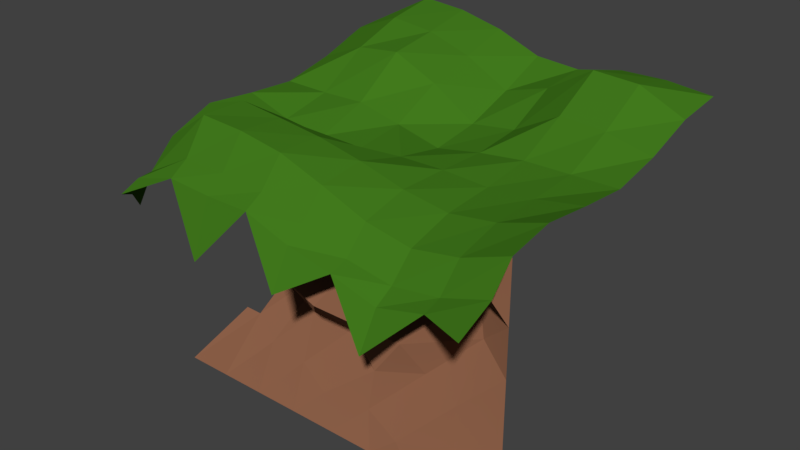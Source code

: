 # Source: ground_greenarea_ending_left.blend  (saved by Blender 2.79.0; exported with 4.5.12 LTS)
import bpy
from mathutils import Matrix  # noqa: F401  (used for matrix-valued properties, if any)

bpy.ops.wm.read_factory_settings(use_empty=True)
scene = bpy.context.scene
scene.name = 'Scene'

# ---- collections
col_collection_1 = bpy.data.collections.new('Collection 1'); scene.collection.children.link(col_collection_1)

# ---- materials (node trees are filled in below, after node groups)
mat_zielen_ziemia_006 = bpy.data.materials.new('zielen-ziemia.006')
mat_zielen_ziemia_006.alpha_threshold = 0.0
mat_zielen_ziemia_006.roughness = 0.5
mat_stone = bpy.data.materials.new('Stone')
mat_stone.alpha_threshold = 0.0
mat_stone.roughness = 0.5

# ---- material node trees
mat_zielen_ziemia_006.use_nodes = True; mat_zielen_ziemia_006.node_tree.nodes.clear()
_N = mat_zielen_ziemia_006.node_tree.nodes; _L = mat_zielen_ziemia_006.node_tree.links
n0 = _N.new('ShaderNodeOutputMaterial'); n0.name = 'Material Output'; n0.location = (300, 300)
n1 = _N.new('ShaderNodeBsdfDiffuse'); n1.name = 'Diffuse BSDF'; n1.location = (10, 300)
n1.inputs[0].default_value = (0.0549, 0.196, 0.01215, 1.0)
_L.new(n1.outputs[0], n0.inputs[0])
n0.is_active_output = True
mat_stone.use_nodes = True; mat_stone.node_tree.nodes.clear()
_N = mat_stone.node_tree.nodes; _L = mat_stone.node_tree.links
n0 = _N.new('ShaderNodeOutputMaterial'); n0.name = 'Material Output'; n0.location = (300, 300)
n1 = _N.new('ShaderNodeBsdfDiffuse'); n1.name = 'Diffuse BSDF'; n1.location = (10, 300)
n1.inputs[0].default_value = (0.2598, 0.1153, 0.06434, 1.0)
n1.inputs[1].default_value = 0.8333
_L.new(n1.outputs[0], n0.inputs[0])
n0.is_active_output = True

# ---- world
world_world = bpy.data.worlds.new('World'); scene.world = world_world
world_world.color = (0.05088, 0.05088, 0.05088)
world_world.use_sun_shadow = False
world_world.sun_shadow_jitter_overblur = 0.0
world_world.cycles.sampling_method = 'MANUAL'

# ---- meshes
me_plane_044 = bpy.data.meshes.new('Plane.044')
me_plane_044.from_pydata([(-1.0, -0.7095, -1.408), (1.0, -0.7641, -1.274), (-1.118, 1.0, -0.4896), (1.0, 1.0, 1.1), (-1.232, 0.0, -1.51), (0.0, -0.7641, -2.314), (1.0, 0.0, 0.1625), (0.0, 1.0, 1.027), (0.0, 0.0, -0.1721), (-1.102, -0.4515, -1.666), (0.5, -0.7641, -2.918), (1.0, 0.5, 0.3411), (-0.5, 1.0, 1.968), (-1.127, 0.5, -0.8671), (-0.5, -0.7641, -2.405), (1.0, -0.4703, 0.0916), (0.5, 1.0, 1.222), (0.0, 0.5, -0.235), (0.0, -0.4703, 0.0916), (-0.5, 0.0, -0.3326), (0.5, 0.0, -0.2198), (0.5, -0.4703, -0.7418), (-0.5, -0.4703, 0.8341), (-0.5, 0.5, 1.388), (0.5, 0.5, 0.7689), (-1.026, -0.5844, -1.115), (0.75, -0.6686, -1.426), (1.0, 0.75, 0.903), (-0.75, 1.0, 2.099), (-1.076, 0.25, -0.2927), (-0.25, -0.6695, -0.6305), (1.0, -0.25, 0.3645), (0.25, 1.0, 0.914), (0.0, 0.75, 0.3439), (0.0, -0.25, 0.2759), (-0.75, 0.0, -0.1713), (0.25, 0.0, -0.1443), (-1.0, -0.25, -0.05169), (0.25, -0.6686, -1.426), (1.0, 0.25, 0.0125), (-0.25, 1.0, 1.614), (-1.107, 0.75, 0.6767), (-0.75, -0.6686, -0.5658), (1.0, -0.5809, -0.7327), (0.75, 1.0, 1.249), (0.0, 0.25, -0.4719), (0.0, -0.5809, -0.7327), (-0.25, 0.0, -0.3072), (0.75, 0.0, -0.09839), (0.5, -0.25, -0.3344), (0.5, -0.5809, -1.479), (0.25, -0.4703, -0.4749), (0.75, -0.4703, -0.4749), (-0.5, -0.25, 0.7479), (-0.5, -0.5809, -0.1673), (-0.75, -0.4703, 0.9144), (-0.25, -0.4703, 0.5992), (-0.5, 0.75, 1.64), (-0.5, 0.25, 0.2296), (-0.75, 0.5, 1.233), (-0.25, 0.5, 0.7061), (0.5, 0.75, 1.678), (0.5, 0.25, -0.02627), (0.25, 0.5, -0.03788), (0.75, 0.5, 0.6822), (0.75, 0.25, -0.004863), (0.25, 0.25, -0.2039), (0.25, 0.75, 0.7765), (-0.25, 0.25, -0.1121), (-0.75, 0.25, 0.1898), (-0.75, 0.75, 1.81), (-0.25, -0.5809, -0.2724), (-0.75, -0.5809, -0.166), (-0.75, -0.25, 0.9009), (0.75, -0.5809, -1.247), (0.25, -0.5809, -1.247), (0.25, -0.25, -0.1183), (0.75, -0.25, -0.1183), (-0.25, -0.25, 0.5747), (-0.25, 0.75, 1.15), (0.75, 0.75, 1.592), (-1.0, 1.0, 1.294), (-1.0, 0.0, 0.3136), (-1.0, -0.4703, -0.1216), (-1.0, 0.5, 0.6227), (-1.0, -0.7641, -1.274), (-1.007, 0.25, 0.2064), (-1.001, 0.75, 1.195), (-1.021, -0.5838, -1.018), (-1.0, -0.25, 0.4684), (-1.091, -0.6181, -2.169), (1.0, -0.6686, -0.992), (0.0, -0.6686, -1.122), (0.5, -0.6686, -1.821), (-0.5, -0.6686, -0.6416), (-0.25, -0.6686, -0.6271), (-0.75, -0.6686, -0.5658), (0.75, -0.6686, -1.426), (0.25, -0.6686, -1.426), (-1.0, -0.6701, -0.992), (-1.0, -0.4705, -7.843), (1.0, -0.4705, -7.843), (-1.0, -0.1733, -1.421), (0.0, -0.4705, -7.843), (1.0, -0.4705, -1.843), (0.0, -0.354, -1.843), (0.5, -0.4705, -7.843), (-0.5, -0.4705, -7.843), (1.0, -0.4705, -4.843), (0.0, -0.3237, -4.843), (-0.524, -0.07845, -2.955), (0.5649, -0.1691, -0.3871), (0.5, -0.3749, -4.843), (-0.5, 0.00859, -4.843), (-0.9274, -0.1728, -6.714), (0.75, -0.4705, -7.843), (-0.8693, 0.02195, -0.3428), (-0.25, -0.4705, -7.843), (1.0, -0.4705, -3.343), (0.0, -0.5418, -3.343), (-0.781, -0.1792, -2.668), (0.294, -0.2856, -0.6503), (0.25, -0.4705, -7.843), (1.0, -0.4705, -0.3544), (-0.75, -0.4705, -7.843), (1.0, -0.4705, -6.343), (-0.125, -0.2856, 0.1777), (0.0, -0.5036, -6.343), (-0.25, -0.4705, -1.843), (0.75, -0.3386, -1.843), (0.5, -0.5359, -3.343), (0.5, -0.5622, -6.343), (0.302, -0.483, -4.877), (0.75, -0.4705, -4.843), (-0.5, -0.01444, -3.343), (-0.5, -0.365, -6.343), (-0.7112, -0.08919, -5.411), (-0.25, -0.3163, -4.843), (-0.5, -0.3976, -0.3428), (0.5769, 0.1622, -0.1302), (0.1599, -0.2856, -0.3275), (-0.25, -0.3269, -0.3435), (-0.6415, -0.1611, 0.003592), (-0.25, -0.3956, -6.343), (-0.75, -0.2346, -6.343), (0.75, -0.4705, -6.343), (0.25, -0.4705, -6.343), (0.25, -0.5418, -3.343), (0.75, -0.3028, -3.343), (-0.25, -0.4705, -3.343), (0.5744, -2.98e-08, -0.2108), (0.5716, 0.01415, -0.1997), (1.0, -0.4705, 0.05089), (0.809, -0.4705, -0.3612), (0.7657, -0.4703, -0.4695), (-0.25, -0.4165, 0.5377), (-0.5, -0.3807, 0.7436), (-0.6389, -0.25, 0.7775), (0.75, -0.4603, -0.4861), (-0.1205, -0.2629, 0.3659), (0.7074, -0.3147, -0.2976), (0.6914, -0.25, -0.182), (-0.6505, -0.212, 0.6447), (0.6533, -0.1171, -0.2524)], [(151, 139)], [(80, 27, 3, 44), (79, 33, 7, 40), (78, 34, 8, 47), (77, 31, 6, 48), (76, 49, 20, 36), (75, 50, 21, 51), (74, 43, 15, 52), (73, 53, 19, 35), (72, 54, 22, 55), (71, 46, 18, 56), (70, 57, 12, 28), (69, 58, 23, 59), (68, 45, 17, 60), (67, 61, 16, 32), (66, 62, 24, 63), (65, 39, 11, 64), (62, 65, 64, 24), (20, 48, 65, 62), (48, 6, 39, 65), (45, 66, 63, 17), (8, 36, 66, 45), (36, 20, 62, 66), (33, 67, 32, 7), (17, 63, 67, 33), (63, 24, 61, 67), (58, 68, 60, 23), (19, 47, 68, 58), (47, 8, 45, 68), (86, 69, 59, 84), (82, 35, 69, 86), (35, 19, 58, 69), (87, 70, 28, 81), (84, 59, 70, 87), (59, 23, 57, 70), (54, 71, 56, 22), (94, 95, 71, 54), (95, 92, 46, 71), (88, 72, 55, 83), (99, 96, 72, 88), (96, 94, 54, 72), (89, 73, 35, 82), (83, 55, 73, 89), (55, 22, 53, 73), (50, 74, 52, 21), (93, 97, 74, 50), (97, 91, 43, 74), (46, 75, 51, 18), (92, 98, 75, 46), (98, 93, 50, 75), (34, 76, 36, 8), (18, 51, 76, 34), (51, 21, 49, 76), (49, 77, 48, 20), (21, 52, 77, 49), (52, 15, 31, 77), (53, 78, 47, 19), (22, 56, 78, 53), (56, 18, 34, 78), (57, 79, 40, 12), (23, 60, 79, 57), (60, 17, 33, 79), (61, 80, 44, 16), (24, 64, 80, 61), (64, 11, 27, 80), (9, 83, 89, 37), (37, 89, 82, 4), (90, 99, 88, 25), (25, 88, 83, 9), (13, 84, 87, 41), (41, 87, 81, 2), (4, 82, 86, 29), (29, 86, 84, 13), (0, 85, 99, 90), (38, 10, 93, 98), (5, 38, 98, 92), (26, 1, 91, 97), (10, 26, 97, 93), (42, 14, 94, 96), (85, 42, 96, 99), (30, 5, 92, 95), (14, 30, 95, 94), (149, 119, 105, 128), (148, 118, 104, 129), (147, 130, 111, 121), (146, 131, 112, 132), (145, 125, 108, 133), (144, 135, 113, 136), (143, 127, 109, 137), (142, 138, 156, 157, 162), (141, 126, 159, 155), (111, 129, 158, 160, 163, 150, 151), (129, 104, 123, 153, 154, 158), (105, 121, 140, 126), (138, 141, 155, 156), (110, 128, 141, 138), (128, 105, 126, 141), (102, 120, 142, 116), (120, 110, 138, 142), (135, 143, 137, 113), (107, 117, 143, 135), (117, 103, 127, 143), (100, 124, 144, 114), (124, 107, 135, 144), (131, 145, 133, 112), (106, 115, 145, 131), (115, 101, 125, 145), (127, 146, 132, 109), (103, 122, 146, 127), (122, 106, 131, 146), (119, 147, 121, 105), (109, 132, 147, 119), (132, 112, 130, 147), (130, 148, 129, 111), (112, 133, 148, 130), (133, 108, 118, 148), (134, 149, 128, 110), (113, 137, 149, 134), (137, 109, 119, 149), (160, 161, 163), (152, 153, 123)])
me_plane_044.polygons.foreach_set('material_index', [0, 0, 0, 0, 0, 0, 0, 0, 0, 0, 0, 0, 0, 0, 0, 0, 0, 0, 0, 0, 0, 0, 0, 0, 0, 0, 0, 0, 0, 0, 0, 0, 0, 0, 0, 0, 0, 0, 0, 0, 0, 0, 0, 0, 0, 0, 0, 0, 0, 0, 0, 0, 0, 0, 0, 0, 0, 0, 0, 0, 0, 0, 0, 0, 0, 0, 0, 0, 0, 0, 0, 0, 0, 0, 0, 0, 0, 0, 0, 0, 0, 1, 1, 1, 1, 1, 1, 1, 1, 1, 1, 1, 1, 1, 1, 1, 1, 1, 1, 1, 1, 1, 1, 1, 1, 1, 1, 1, 1, 1, 1, 1, 1, 1, 1, 1, 1, 1, 1, 1])
me_plane_044.materials.append(mat_zielen_ziemia_006)
me_plane_044.materials.append(mat_stone)
me_plane_044.use_remesh_preserve_volume = False
me_plane_044.use_remesh_preserve_attributes = False
me_plane_044.use_mirror_vertex_groups = False
me_plane_044.update()

# ---- objects
ob_plane_029 = bpy.data.objects.new('Plane.029', me_plane_044)

# ---- transforms, parenting, visibility, modifiers, constraints
ob_plane_029.location = (0.0, 0.0, 0.0)
ob_plane_029.scale = (6.0, 6.802, 1.0)
ob_plane_029.lineart.crease_threshold = 0.0

# ---- collection membership
col_collection_1.objects.link(ob_plane_029)

# ---- scene / render settings (as saved in the file)
scene.frame_start = 1; scene.frame_end = 250; scene.frame_set(1)
scene.render.engine = 'CYCLES'
scene.render.resolution_percentage = 50
scene.render.dither_intensity = 0.0
scene.cycles.use_denoising = False
scene.cycles.samples = 128
scene.cycles.sampling_pattern = 'TABULATED_SOBOL'
scene.cycles.use_adaptive_sampling = False
scene.cycles.use_light_tree = False
scene.cycles.blur_glossy = 0.0
scene.cycles.sample_clamp_indirect = 0.0
scene.view_settings.view_transform = 'Standard'
bpy.context.view_layer.update()

# ---- added for rendering (the .blend has no active camera and no usable light): camera, sun
cam_auto = bpy.data.cameras.new('AutoCamera')
cam_auto.lens = 50.0
cam_auto.sensor_width = 36.0
cam_auto.clip_end = 1000.0
ob_auto_camera = bpy.data.objects.new('AutoCamera', cam_auto)
scene.collection.objects.link(ob_auto_camera)
ob_auto_camera.location = (18.3143, -22.0084, 12.3352)
ob_auto_camera.rotation_euler = (1.09748, -7.21219e-08, 0.694738)
scene.camera = ob_auto_camera
light_auto_sun = bpy.data.lights.new('AutoSun', 'SUN')
light_auto_sun.energy = 3.0
light_auto_sun.angle = 0.0523599
ob_auto_sun = bpy.data.objects.new('AutoSun', light_auto_sun)
scene.collection.objects.link(ob_auto_sun)
ob_auto_sun.rotation_euler = (0.872665, 0.174533, 0.523599)
bpy.context.view_layer.update()
